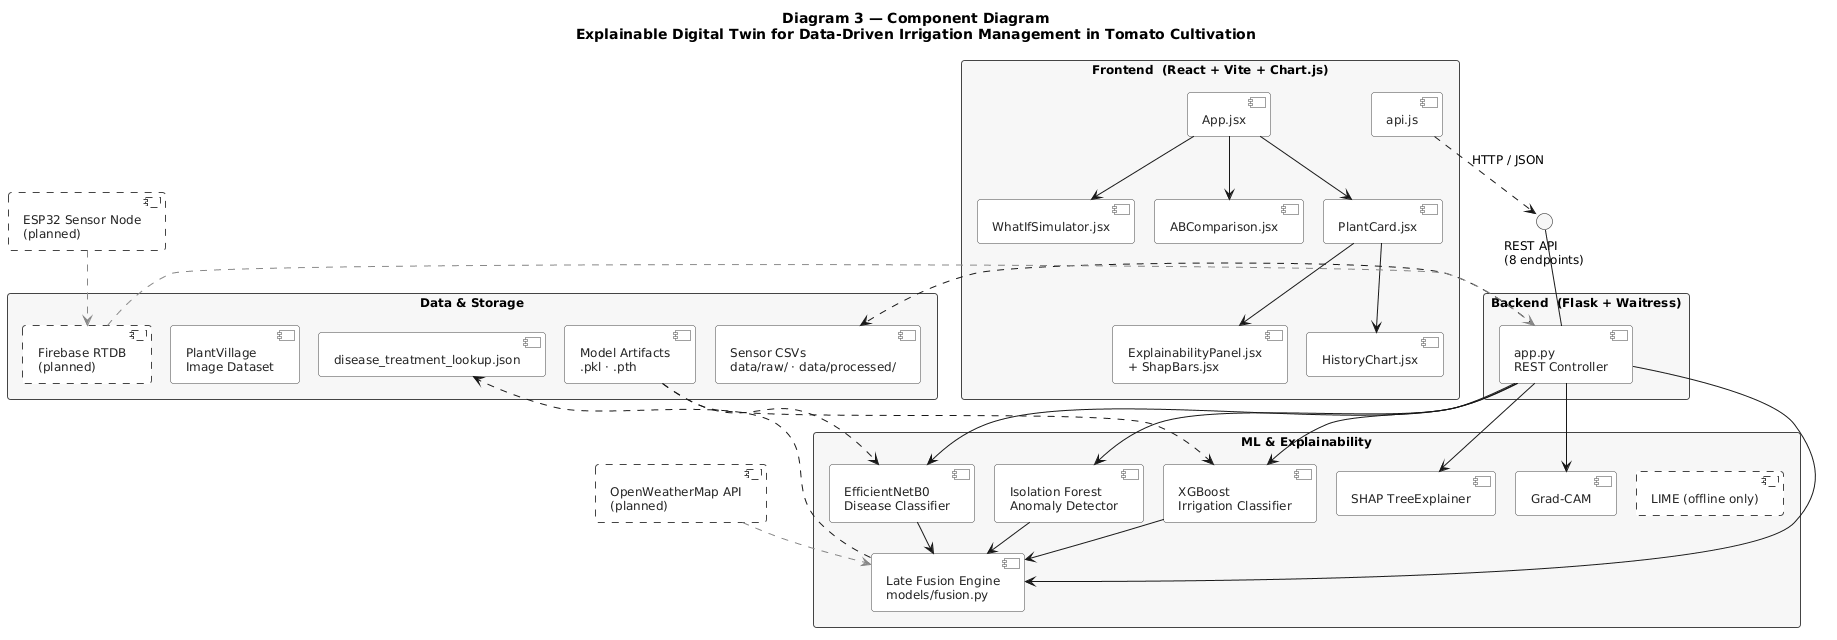

The diagram above was rendered by PlantUML. Its source (embedded in the PNG):
@startuml
skinparam backgroundColor white
skinparam defaultFontName "Segoe UI"
skinparam defaultFontSize 12
skinparam shadowing false
skinparam roundCorner 6
skinparam packageStyle rectangle
skinparam nodesep 20
skinparam ranksep 30

skinparam component {
  BackgroundColor white
  BorderColor #444444
  FontColor #222222
}

skinparam package {
  BackgroundColor #F7F7F7
  BorderColor #444444
  FontStyle bold
}

skinparam database {
  BackgroundColor white
  BorderColor #444444
}

title <b>Diagram 3 — Component Diagram</b>\nExplainable Digital Twin for Data-Driven Irrigation Management in Tomato Cultivation

' ═══════ FRONTEND ═══════
package "Frontend  (React + Vite + Chart.js)" {
  component [App.jsx] as APP
  component [PlantCard.jsx] as PC
  component [ExplainabilityPanel.jsx\n+ ShapBars.jsx] as EP
  component [HistoryChart.jsx] as HC
  component [WhatIfSimulator.jsx] as WIS
  component [ABComparison.jsx] as ABC
  component [api.js] as APIJS

  APP --> PC
  APP --> WIS
  APP --> ABC
  PC --> EP
  PC --> HC
}

' ═══════ API INTERFACE ═══════
interface "REST API\n(8 endpoints)" as I_API

APIJS ..> I_API : HTTP / JSON

' ═══════ BACKEND ═══════
package "Backend  (Flask + Waitress)" {
  component [app.py\nREST Controller] as APPPY
  APPPY -up- I_API
}

' ═══════ ML & EXPLAINABILITY ═══════
package "ML & Explainability" {
  component [XGBoost\nIrrigation Classifier] as XGB
  component [Isolation Forest\nAnomaly Detector] as ISO
  component [SHAP TreeExplainer] as SHAP
  component [EfficientNetB0\nDisease Classifier] as ENET
  component [Grad-CAM] as GCAM
  component [LIME (offline only)] as LIME #white;line.dashed
  component [Late Fusion Engine\nmodels/fusion.py] as FUSION

  XGB --> FUSION
  ISO --> FUSION
  ENET --> FUSION
}

APPPY --> XGB
APPPY --> ISO
APPPY --> SHAP
APPPY --> ENET
APPPY --> GCAM
APPPY --> FUSION

' ═══════ DATA & STORAGE ═══════
package "Data & Storage" {
  database [Sensor CSVs\ndata/raw/ · data/processed/] as CSV
  database [PlantVillage\nImage Dataset] as PV
  database [disease_treatment_lookup.json] as TREAT
  database [Model Artifacts\n.pkl · .pth] as MODELS
  database [Firebase RTDB\n(planned)] as FB #white;line.dashed
}

APPPY ..> CSV
FUSION ..> TREAT
MODELS ..> XGB
MODELS ..> ENET

' ═══════ PLANNED ═══════
component [ESP32 Sensor Node\n(planned)] as ESP32 #white;line.dashed
component [OpenWeatherMap API\n(planned)] as OWM #white;line.dashed

ESP32 .[#888888,dashed].> FB
FB .[#888888,dashed].> APPPY
OWM .[#888888,dashed].> FUSION
@enduml